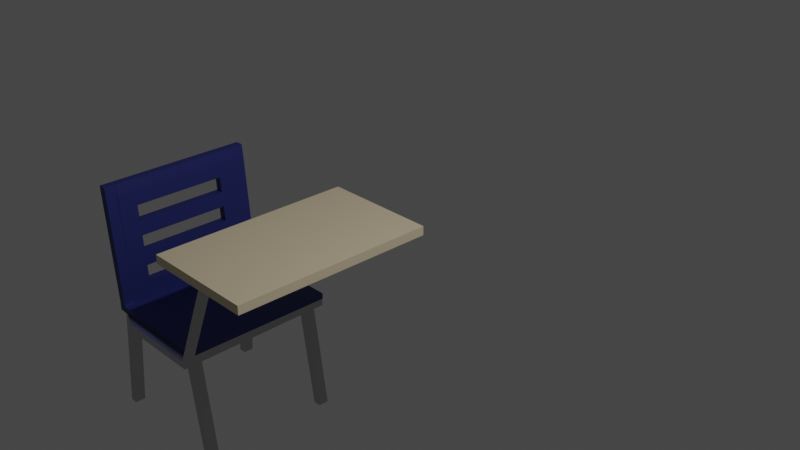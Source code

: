 # Source: Desk.blend  (saved by Blender 2.82.7; exported with 4.5.12 LTS)
import bpy
from mathutils import Matrix  # noqa: F401  (used for matrix-valued properties, if any)

bpy.ops.wm.read_factory_settings(use_empty=True)
scene = bpy.context.scene
scene.name = 'Scene'

# ---- collections
col_collection = bpy.data.collections.new('Collection'); scene.collection.children.link(col_collection)

# ---- materials (node trees are filled in below, after node groups)
mat_material = bpy.data.materials.new('Material')
mat_material.alpha_threshold = 0.0
mat_material.use_transparent_shadow = False
mat_material.line_color = (0.0, 0.0, 0.0, 1.0)
mat_wood = bpy.data.materials.new('Wood')
mat_wood.use_transparent_shadow = False
mat_bluechair = bpy.data.materials.new('BlueChair')
mat_bluechair.use_transparent_shadow = False

# ---- material node trees
mat_material.use_nodes = True; mat_material.node_tree.nodes.clear()
_N = mat_material.node_tree.nodes; _L = mat_material.node_tree.links
n0 = _N.new('ShaderNodeOutputMaterial'); n0.name = 'Material Output'; n0.location = (300, 300)
n1 = _N.new('ShaderNodeBsdfAnisotropic'); n1.name = 'Glossy BSDF'; n1.location = (10, 300)
n1.distribution = 'GGX'
n1.inputs[0].default_value = (0.5271, 0.5271, 0.5271, 1.0)
n1.inputs[1].default_value = 0.25
_L.new(n1.outputs[0], n0.inputs[0])
n0.is_active_output = True
mat_wood.use_nodes = True; mat_wood.node_tree.nodes.clear()
_N = mat_wood.node_tree.nodes; _L = mat_wood.node_tree.links
n0 = _N.new('ShaderNodeOutputMaterial'); n0.name = 'Material Output'; n0.location = (300, 300)
n1 = _N.new('ShaderNodeBsdfPrincipled'); n1.name = 'Principled BSDF'; n1.location = (10, 300)
n1.distribution = 'GGX'
n1.subsurface_method = 'BURLEY'
n1.inputs[0].default_value = (0.7737, 0.6578, 0.4433, 1.0)
n1.inputs[3].default_value = 1.45
n1.inputs[20].default_value = 0.2752
n1.inputs[27].default_value = (0.0, 0.0, 0.0, 1.0)
n1.inputs[28].default_value = 1.0
n2 = _N.new('ShaderNodeBsdfDiffuse'); n2.name = 'Diffuse BSDF'; n2.location = (100, 275)
_L.new(n1.outputs[0], n0.inputs[0])
_L.new(n2.outputs[0], n0.inputs[1])
n0.is_active_output = True
mat_bluechair.use_nodes = True; mat_bluechair.node_tree.nodes.clear()
_N = mat_bluechair.node_tree.nodes; _L = mat_bluechair.node_tree.links
n0 = _N.new('ShaderNodeOutputMaterial'); n0.name = 'Material Output'; n0.location = (300, 300)
n1 = _N.new('ShaderNodeBsdfPrincipled'); n1.name = 'Principled BSDF'; n1.location = (10, 300)
n1.distribution = 'GGX'
n1.subsurface_method = 'BURLEY'
n1.inputs[0].default_value = (0.02953, 0.03795, 0.2116, 1.0)
n1.inputs[1].default_value = 0.2
n1.inputs[3].default_value = 1.45
n1.inputs[27].default_value = (0.0, 0.0, 0.0, 1.0)
n1.inputs[28].default_value = 1.0
_L.new(n1.outputs[0], n0.inputs[0])
n0.is_active_output = True

# ---- world
world_world = bpy.data.worlds.new('World'); scene.world = world_world
world_world.use_nodes = True; world_world.node_tree.nodes.clear()
_N = world_world.node_tree.nodes; _L = world_world.node_tree.links
n0 = _N.new('ShaderNodeOutputWorld'); n0.name = 'World Output'; n0.location = (300, 300)
n1 = _N.new('ShaderNodeBackground'); n1.name = 'Background'; n1.location = (10, 300)
n1.inputs[0].default_value = (0.05088, 0.05088, 0.05088, 1.0)
_L.new(n1.outputs[0], n0.inputs[0])
n0.is_active_output = True
world_world.color = (0.05088, 0.05088, 0.05088)
world_world.use_sun_shadow = False
world_world.sun_shadow_jitter_overblur = 0.0

# ---- cameras
cam_camera = bpy.data.cameras.new('Camera')
cam_camera.clip_end = 100.0
cam_camera.ortho_scale = 7.314

# ---- lights
light_light = bpy.data.lights.new('Light', 'POINT')
light_light.transmission_factor = 0.0
light_light.energy = 1000.0
light_light.shadow_soft_size = 0.1
light_light.shadow_maximum_resolution = 0.006
light_light.use_absolute_resolution = True

# ---- meshes
me_cube = bpy.data.meshes.new('Cube')
me_cube.from_pydata([(-0.3901, 0.7313, -0.4769), (-0.3901, 0.7313, -0.5867), (-0.3901, -1.76, -0.4769), (-0.3901, -1.76, -0.5867), (-1.829, 0.7313, -0.4769), (-1.829, 0.7313, -0.5867), (-1.829, -1.76, -0.4769), (-1.829, -1.76, -0.5867), (-1.217, -1.613, -0.7097), (-1.216, -1.613, -0.5263), (-1.216, -0.03593, -0.7097), (-1.216, -0.03593, -0.5263), (-1.078, -1.613, -0.7097), (-1.078, -1.613, -0.5263), (-1.078, -0.03593, -0.7097), (-1.078, -0.03593, -0.5263), (-1.217, -1.512, -0.7097), (-1.216, -1.512, -0.5263), (-1.078, -1.512, -0.7097), (-1.078, -1.512, -0.5263), (-1.742, -1.512, -1.933), (-1.742, -1.613, -1.933), (-1.775, -1.613, -1.841), (-1.775, -1.512, -1.841), (-3.226, -1.372, -1.847), (-3.226, -1.513, -1.847), (-3.226, -1.513, -1.74), (-3.226, -1.372, -1.74), (-1.775, -1.512, -1.773), (-1.775, -1.512, -1.843), (-3.223, -1.372, -1.74), (-3.223, -1.372, -1.847), (-1.775, 0.3957, -1.773), (-1.775, 0.3957, -1.847), (-3.223, 0.3957, -1.74), (-3.223, 0.3957, -1.847), (-3.226, -1.372, -1.74), (-3.226, -1.372, -1.847), (-3.226, 0.3957, -1.74), (-3.226, 0.3957, -1.847), (-3.098, -1.512, -1.841), (-3.097, -1.511, -1.841), (-3.096, -1.511, -1.857), (-3.098, -1.461, -1.887), (-3.126, -1.512, -1.773), (-3.098, -1.372, -1.847), (-3.126, 0.3957, -1.773), (-3.098, 0.3957, -1.847), (-3.226, -1.513, -1.74), (-3.226, -1.372, -1.74), (-3.126, -1.372, -1.74), (-3.126, -1.372, -1.74), (-3.226, -1.372, -1.74), (-3.126, 0.3957, -1.74), (-3.226, 0.3957, -1.74), (-3.126, -1.513, -1.74), (-3.366, -1.513, -0.2723), (-3.366, -1.372, -0.2723), (-3.265, -1.372, -0.2723), (-3.265, -1.372, -0.2723), (-3.366, -1.372, -0.2723), (-3.265, 0.3957, -0.2723), (-3.366, 0.3957, -0.2723), (-3.265, -1.513, -0.2723), (-3.359, 0.2102, -3.235), (-3.213, 0.2102, -1.831), (-3.359, 0.3398, -3.235), (-3.213, 0.3398, -1.831), (-3.258, 0.2102, -3.235), (-3.096, 0.2102, -1.831), (-3.258, 0.3398, -3.235), (-3.096, 0.3398, -1.831), (-3.359, -1.458, -3.235), (-3.213, -1.458, -1.831), (-3.359, -1.329, -3.235), (-3.213, -1.329, -1.831), (-3.258, -1.458, -3.235), (-3.096, -1.458, -1.831), (-3.258, -1.329, -3.235), (-3.096, -1.329, -1.831), (-2.834, -1.613, -1.841), (-2.569, -1.613, -1.841), (-2.304, -1.613, -1.841), (-2.04, -1.613, -1.841), (-2.834, -1.512, -1.933), (-2.569, -1.512, -1.933), (-2.304, -1.512, -1.933), (-2.04, -1.512, -1.933), (-2.834, -1.372, -1.847), (-2.569, -1.372, -1.847), (-2.304, -1.372, -1.847), (-2.04, -1.372, -1.847), (-2.834, 0.3957, -1.847), (-2.569, 0.3957, -1.847), (-2.304, 0.3957, -1.847), (-2.04, 0.3957, -1.847), (-2.04, -1.512, -1.841), (-2.304, -1.512, -1.841), (-2.569, -1.512, -1.841), (-2.834, -1.512, -1.841), (-2.04, -1.613, -1.933), (-2.304, -1.613, -1.933), (-2.569, -1.613, -1.933), (-2.834, -1.613, -1.933), (-2.04, -1.512, -1.773), (-2.304, -1.512, -1.773), (-2.569, -1.512, -1.773), (-2.834, -1.512, -1.773), (-2.04, 0.3957, -1.773), (-2.304, 0.3957, -1.773), (-2.569, 0.3957, -1.773), (-2.834, 0.3957, -1.773), (-2.04, 0.3894, -1.933), (-1.775, 0.3894, -1.933), (-2.04, 0.3894, -1.847), (-1.775, 0.3894, -1.847), (-3.098, 0.3894, -1.933), (-3.098, 0.3894, -1.847), (-2.834, 0.3894, -1.933), (-2.569, 0.3894, -1.933), (-2.304, 0.3894, -1.933), (-2.834, 0.3894, -1.847), (-2.569, 0.3894, -1.847), (-2.304, 0.3894, -1.847), (-1.755, 0.1898, -3.255), (-1.996, 0.1898, -1.851), (-1.755, 0.3195, -3.255), (-1.996, 0.3195, -1.851), (-1.654, 0.1898, -3.255), (-1.879, 0.1898, -1.851), (-1.654, 0.3195, -3.255), (-1.879, 0.3195, -1.851), (-1.755, -1.447, -3.255), (-1.996, -1.447, -1.851), (-1.755, -1.317, -3.255), (-1.996, -1.317, -1.851), (-1.654, -1.447, -3.255), (-1.879, -1.447, -1.851), (-1.654, -1.317, -3.255), (-1.879, -1.317, -1.851), (-3.226, -0.4447, -1.74), (-3.126, -0.4447, -1.74), (-3.366, -0.4447, -0.2723), (-3.265, -0.4447, -0.2723), (-3.195, 0.3957, -0.9768), (-3.195, -1.372, -0.9768), (-3.296, -1.372, -0.9768), (-3.296, 0.3957, -0.9768), (-3.296, -0.4447, -0.9768), (-3.195, -0.4447, -0.9768), (-3.176, -1.372, -1.74), (-3.176, 0.3957, -1.74), (-3.226, -0.9085, -1.74), (-3.126, 0.01923, -1.74), (-3.315, -1.372, -0.2723), (-3.315, 0.3957, -0.2723), (-3.366, -0.9085, -0.2723), (-3.265, 0.01923, -0.2723), (-3.23, 0.3957, -0.595), (-3.16, -1.372, -1.359), (-3.331, -1.372, -0.595), (-3.261, 0.3957, -1.359), (-3.226, 0.01923, -1.74), (-3.126, -0.9085, -1.74), (-3.366, 0.01923, -0.2723), (-3.265, -0.9085, -0.2723), (-3.16, 0.3957, -1.359), (-3.23, -1.372, -0.595), (-3.261, -1.372, -1.359), (-3.331, 0.3957, -0.595), (-3.246, 0.3957, -0.9768), (-3.246, -1.372, -0.9768), (-3.331, -0.4447, -0.595), (-3.261, -0.4447, -1.359), (-3.296, 0.01923, -0.9768), (-3.296, -0.9085, -0.9768), (-3.315, -0.4447, -0.2723), (-3.23, -0.4447, -0.595), (-3.16, -0.4447, -1.359), (-3.195, -0.9085, -0.9768), (-3.195, 0.01923, -0.9768), (-3.16, 0.01923, -1.359), (-3.16, -0.9085, -1.359), (-3.23, -0.9085, -0.595), (-3.315, -0.9085, -0.2723), (-3.261, -0.9085, -1.359), (-3.261, 0.01923, -1.359), (-3.331, 0.01923, -0.595), (-3.211, -1.372, -1.359), (-3.211, 0.3957, -1.359), (-3.28, 0.3957, -0.595), (-3.28, -1.372, -0.595), (-3.331, -0.9085, -0.595), (-3.315, 0.01923, -0.2723), (-3.23, 0.01923, -0.595), (-3.201, -1.372, -1.74), (-3.201, 0.3957, -1.74), (-3.226, -1.14, -1.74), (-3.126, 0.2512, -1.74), (-3.34, -1.372, -0.2723), (-3.34, 0.3957, -0.2723), (-3.366, -1.14, -0.2723), (-3.265, 0.2512, -0.2723), (-3.247, 0.3957, -0.4041), (-3.143, -1.372, -1.55), (-3.348, -1.372, -0.4041), (-3.244, 0.3957, -1.55), (-3.226, -0.2127, -1.74), (-3.126, -0.6766, -1.74), (-3.366, -0.2127, -0.2723), (-3.265, -0.6766, -0.2723), (-3.178, 0.3957, -1.168), (-3.213, -1.372, -0.7859), (-3.279, -1.372, -1.168), (-3.313, 0.3957, -0.7859), (-3.22, 0.3957, -0.9768), (-3.271, -1.372, -0.9768), (-3.348, -0.4447, -0.4041), (-3.279, -0.4447, -1.168), (-3.296, 0.2512, -0.9768), (-3.296, -0.6766, -0.9768), (-3.34, -0.4447, -0.2723), (-3.247, -0.4447, -0.4041), (-3.178, -0.4447, -1.168), (-3.195, -1.14, -0.9768), (-3.195, -0.2127, -0.9768), (-3.151, -1.372, -1.74), (-3.151, 0.3957, -1.74), (-3.226, -0.6766, -1.74), (-3.126, -0.2127, -1.74), (-3.29, -1.372, -0.2723), (-3.29, 0.3957, -0.2723), (-3.366, -0.6766, -0.2723), (-3.265, -0.2127, -0.2723), (-3.213, 0.3957, -0.7859), (-3.178, -1.372, -1.168), (-3.313, -1.372, -0.7859), (-3.279, 0.3957, -1.168), (-3.226, 0.2512, -1.74), (-3.126, -1.14, -1.74), (-3.366, 0.2512, -0.2723), (-3.265, -1.14, -0.2723), (-3.143, 0.3957, -1.55), (-3.247, -1.372, -0.4041), (-3.244, -1.372, -1.55), (-3.348, 0.3957, -0.4041), (-3.271, 0.3957, -0.9768), (-3.22, -1.372, -0.9768), (-3.313, -0.4447, -0.7859), (-3.244, -0.4447, -1.55), (-3.296, -0.2127, -0.9768), (-3.296, -1.14, -0.9768), (-3.29, -0.4447, -0.2723), (-3.213, -0.4447, -0.7859), (-3.143, -0.4447, -1.55), (-3.195, -0.6766, -0.9768), (-3.195, 0.2512, -0.9768), (-3.178, 0.01923, -1.168), (-3.143, 0.01923, -1.55), (-3.16, -0.2127, -1.359), (-3.16, 0.2512, -1.359), (-3.178, -0.9085, -1.168), (-3.143, -0.9085, -1.55), (-3.16, -1.14, -1.359), (-3.16, -0.6766, -1.359), (-3.247, -0.9085, -0.4041), (-3.213, -0.9085, -0.7859), (-3.23, -1.14, -0.595), (-3.23, -0.6766, -0.595), (-3.315, -0.6766, -0.2723), (-3.315, -1.14, -0.2723), (-3.34, -0.9085, -0.2723), (-3.29, -0.9085, -0.2723), (-3.279, -0.9085, -1.168), (-3.244, -0.9085, -1.55), (-3.261, -0.6766, -1.359), (-3.261, -1.14, -1.359), (-3.279, 0.01923, -1.168), (-3.244, 0.01923, -1.55), (-3.261, 0.2512, -1.359), (-3.261, -0.2127, -1.359), (-3.348, 0.01923, -0.4041), (-3.313, 0.01923, -0.7859), (-3.331, 0.2512, -0.595), (-3.331, -0.2127, -0.595), (-3.228, -1.372, -1.168), (-3.193, -1.372, -1.55), (-3.236, -1.372, -1.359), (-3.186, -1.372, -1.359), (-3.228, 0.3957, -1.168), (-3.193, 0.3957, -1.55), (-3.186, 0.3957, -1.359), (-3.236, 0.3957, -1.359), (-3.298, 0.3957, -0.4041), (-3.263, 0.3957, -0.7859), (-3.255, 0.3957, -0.595), (-3.306, 0.3957, -0.595), (-3.298, -1.372, -0.4041), (-3.263, -1.372, -0.7859), (-3.306, -1.372, -0.595), (-3.255, -1.372, -0.595), (-3.348, -0.9085, -0.4041), (-3.313, -0.9085, -0.7859), (-3.331, -0.6766, -0.595), (-3.331, -1.14, -0.595), (-3.315, 0.2512, -0.2723), (-3.315, -0.2127, -0.2723), (-3.34, 0.01923, -0.2723), (-3.29, 0.01923, -0.2723), (-3.247, 0.01923, -0.4041), (-3.213, 0.01923, -0.7859), (-3.23, -0.2127, -0.595), (-3.23, 0.2512, -0.595), (-3.213, 0.2512, -0.7859), (-3.213, -0.2127, -0.7859), (-3.247, -0.2127, -0.4041), (-3.29, -0.2127, -0.2723), (-3.34, -0.2127, -0.2723), (-3.34, 0.2512, -0.2723), (-3.313, -1.14, -0.7859), (-3.313, -0.6766, -0.7859), (-3.348, -0.6766, -0.4041), (-3.238, -1.372, -0.7859), (-3.288, -1.372, -0.7859), (-3.323, -1.372, -0.4041), (-3.288, 0.3957, -0.7859), (-3.238, 0.3957, -0.7859), (-3.273, 0.3957, -0.4041), (-3.219, 0.3957, -1.55), (-3.168, 0.3957, -1.55), (-3.203, 0.3957, -1.168), (-3.168, -1.372, -1.55), (-3.219, -1.372, -1.55), (-3.253, -1.372, -1.168), (-3.313, -0.2127, -0.7859), (-3.313, 0.2512, -0.7859), (-3.348, 0.2512, -0.4041), (-3.244, -0.2127, -1.55), (-3.244, 0.2512, -1.55), (-3.279, 0.2512, -1.168), (-3.244, -1.14, -1.55), (-3.244, -0.6766, -1.55), (-3.279, -0.6766, -1.168), (-3.29, -1.14, -0.2723), (-3.34, -1.14, -0.2723), (-3.34, -0.6766, -0.2723), (-3.213, -0.6766, -0.7859), (-3.213, -1.14, -0.7859), (-3.247, -1.14, -0.4041), (-3.143, -0.6766, -1.55), (-3.143, -1.14, -1.55), (-3.178, -1.14, -1.168), (-3.143, 0.2512, -1.55), (-3.143, -0.2127, -1.55), (-3.178, -0.2127, -1.168), (-3.178, 0.2512, -1.168), (-3.178, -0.6766, -1.168), (-3.247, -0.6766, -0.4041), (-3.29, -0.6766, -0.2723), (-3.279, -1.14, -1.168), (-3.279, -0.2127, -1.168), (-3.348, -0.2127, -0.4041), (-3.203, -1.372, -1.168), (-3.253, 0.3957, -1.168), (-3.323, 0.3957, -0.4041), (-3.273, -1.372, -0.4041), (-3.348, -1.14, -0.4041), (-3.29, 0.2512, -0.2723), (-3.247, 0.2512, -0.4041)], [], [(0, 4, 6, 2), (3, 2, 6, 7), (7, 6, 4, 5), (5, 1, 3, 7), (1, 0, 2, 3), (5, 4, 0, 1), (16, 17, 11, 10), (10, 11, 15, 14), (18, 19, 13, 12), (12, 13, 9, 8), (16, 18, 12, 8), (19, 17, 9, 13), (15, 11, 17, 19), (10, 14, 18, 16), (14, 15, 19, 18), (16, 8, 21, 20), (34, 30, 52, 197, 152, 228, 140, 207, 162, 238, 54), (8, 9, 22, 21), (17, 16, 20, 23), (9, 17, 23, 22), (25, 26, 27, 24), (43, 42, 25, 24), (24, 27, 30, 31), (42, 41, 26, 25), (104, 28, 32, 108), (23, 20, 29, 28), (96, 23, 28, 104), (43, 24, 31, 45), (46, 47, 35, 34), (28, 29, 33, 32), (45, 31, 35, 47), (35, 31, 37, 39), (37, 36, 38, 39), (30, 34, 38, 36), (34, 35, 39, 38), (31, 30, 36, 37), (88, 45, 47, 92), (111, 92, 47, 46), (86, 85, 119, 120), (27, 40, 44, 30), (41, 40, 50, 55), (103, 80, 41, 42), (84, 103, 42, 43), (80, 99, 40, 41), (368, 203, 61, 202), (50, 49, 57, 58), (30, 44, 51, 226, 150, 195, 52), (40, 27, 49, 50), (27, 26, 48, 49), (44, 46, 53, 198, 153, 229, 141, 208, 163, 239, 51), (26, 41, 55, 48), (46, 34, 54, 196, 151, 227, 53), (63, 58, 57, 56), (367, 202, 61, 231), (366, 205, 60, 201), (365, 243, 59, 230), (49, 48, 56, 57), (55, 50, 58, 63), (48, 55, 63, 56), (364, 245, 62, 200), (64, 65, 67, 66), (66, 67, 71, 70), (70, 71, 69, 68), (68, 69, 65, 64), (66, 70, 68, 64), (71, 67, 65, 69), (72, 73, 75, 74), (74, 75, 79, 78), (78, 79, 77, 76), (76, 77, 73, 72), (74, 78, 76, 72), (79, 75, 73, 77), (22, 23, 96, 83), (83, 96, 97, 82), (82, 97, 98, 81), (81, 98, 99, 80), (20, 21, 100, 87), (87, 100, 101, 86), (86, 101, 102, 85), (85, 102, 103, 84), (21, 22, 83, 100), (100, 83, 82, 101), (101, 82, 81, 102), (102, 81, 80, 103), (43, 45, 117, 116), (87, 86, 90, 91), (91, 29, 115, 114), (85, 84, 88, 89), (32, 33, 95, 108), (108, 95, 94, 109), (109, 94, 93, 110), (110, 93, 92, 111), (29, 91, 95, 33), (91, 90, 94, 95), (90, 89, 93, 94), (89, 88, 92, 93), (40, 99, 107, 44), (99, 98, 106, 107), (98, 97, 105, 106), (97, 96, 104, 105), (44, 107, 111, 46), (107, 106, 110, 111), (106, 105, 109, 110), (105, 104, 108, 109), (118, 116, 117, 121), (113, 112, 114, 115), (120, 119, 122, 123), (88, 84, 118, 121), (89, 90, 123, 122), (87, 91, 114, 112), (84, 43, 116, 118), (90, 86, 120, 123), (45, 88, 121, 117), (20, 87, 112, 113), (85, 89, 122, 119), (29, 20, 113, 115), (124, 125, 127, 126), (126, 127, 131, 130), (130, 131, 129, 128), (128, 129, 125, 124), (126, 130, 128, 124), (131, 127, 125, 129), (132, 133, 135, 134), (134, 135, 139, 138), (138, 139, 137, 136), (136, 137, 133, 132), (134, 138, 136, 132), (139, 135, 133, 137), (363, 237, 147, 246), (362, 235, 145, 247), (361, 217, 142, 209), (359, 213, 146, 251), (358, 210, 143, 252), (357, 222, 143, 210), (355, 211, 144, 256), (352, 242, 166, 260), (348, 265, 165, 241), (345, 269, 176, 221), (344, 270, 184, 271), (343, 241, 165, 272), (340, 244, 168, 276), (339, 277, 174, 219), (338, 278, 186, 279), (336, 281, 164, 240), (335, 282, 187, 283), (333, 285, 171, 216), (332, 286, 188, 287), (331, 204, 159, 288), (330, 289, 170, 215), (329, 290, 189, 291), (328, 206, 161, 292), (327, 293, 155, 231), (326, 294, 190, 295), (325, 214, 169, 296), (324, 297, 154, 199), (323, 298, 191, 299), (322, 212, 167, 300), (321, 301, 156, 232), (319, 236, 160, 304), (318, 305, 155, 200), (317, 306, 193, 307), (316, 233, 157, 308), (315, 309, 157, 233), (313, 234, 158, 312), (310, 313, 312, 194), (180, 256, 313, 310), (256, 144, 234, 313), (149, 225, 314, 253), (225, 180, 310, 314), (222, 315, 233, 143), (177, 311, 315, 222), (311, 194, 309, 315), (306, 316, 308, 193), (176, 252, 316, 306), (252, 143, 233, 316), (209, 317, 307, 164), (142, 221, 317, 209), (221, 176, 306, 317), (240, 318, 200, 62), (164, 307, 318, 240), (307, 193, 305, 318), (175, 251, 319, 302), (251, 146, 236, 319), (148, 220, 320, 248), (220, 175, 302, 320), (217, 321, 232, 142), (172, 303, 321, 217), (303, 192, 301, 321), (298, 322, 300, 191), (171, 247, 322, 298), (247, 145, 212, 322), (236, 323, 299, 160), (146, 216, 323, 236), (216, 171, 298, 323), (205, 324, 199, 60), (160, 299, 324, 205), (299, 191, 297, 324), (294, 325, 296, 190), (170, 246, 325, 294), (246, 147, 214, 325), (234, 326, 295, 158), (144, 215, 326, 234), (215, 170, 294, 326), (203, 327, 231, 61), (158, 295, 327, 203), (295, 190, 293, 327), (290, 328, 292, 189), (151, 196, 328, 290), (196, 54, 206, 328), (242, 329, 291, 166), (53, 227, 329, 242), (227, 151, 290, 329), (211, 330, 215, 144), (166, 291, 330, 211), (291, 189, 289, 330), (286, 331, 288, 188), (150, 226, 331, 286), (226, 51, 204, 331), (244, 332, 287, 168), (52, 195, 332, 244), (195, 150, 286, 332), (213, 333, 216, 146), (168, 287, 333, 213), (287, 188, 285, 333), (174, 250, 334, 282), (250, 148, 248, 334), (214, 335, 283, 169), (147, 219, 335, 214), (219, 174, 282, 335), (245, 336, 240, 62), (169, 283, 336, 245), (283, 187, 281, 336), (162, 207, 337, 278), (207, 140, 249, 337), (206, 338, 279, 161), (54, 238, 338, 206), (238, 162, 278, 338), (237, 339, 219, 147), (161, 279, 339, 237), (279, 186, 277, 339), (152, 197, 340, 274), (197, 52, 244, 340), (140, 228, 341, 249), (228, 152, 274, 341), (173, 275, 342, 218), (275, 185, 273, 342), (270, 343, 272, 184), (154, 230, 343, 270), (230, 59, 241, 343), (201, 344, 271, 156), (60, 199, 344, 201), (199, 154, 270, 344), (232, 345, 221, 142), (156, 271, 345, 232), (271, 184, 269, 345), (179, 255, 346, 266), (255, 149, 253, 346), (212, 347, 267, 167), (145, 224, 347, 212), (224, 179, 266, 347), (243, 348, 241, 59), (167, 267, 348, 243), (267, 183, 265, 348), (163, 208, 349, 262), (208, 141, 254, 349), (204, 350, 263, 159), (51, 239, 350, 204), (239, 163, 262, 350), (235, 351, 224, 145), (159, 263, 351, 235), (263, 182, 261, 351), (258, 352, 260, 181), (153, 198, 352, 258), (198, 53, 242, 352), (141, 229, 353, 254), (229, 153, 258, 353), (178, 259, 354, 223), (259, 181, 257, 354), (257, 355, 256, 180), (181, 260, 355, 257), (260, 166, 211, 355), (182, 264, 356, 261), (264, 178, 223, 356), (265, 357, 210, 165), (183, 268, 357, 265), (268, 177, 222, 357), (269, 358, 252, 176), (184, 272, 358, 269), (272, 165, 210, 358), (185, 276, 359, 273), (276, 168, 213, 359), (186, 280, 360, 277), (280, 173, 218, 360), (281, 361, 209, 164), (187, 284, 361, 281), (284, 172, 217, 361), (285, 362, 247, 171), (188, 288, 362, 285), (288, 159, 235, 362), (289, 363, 246, 170), (189, 292, 363, 289), (292, 161, 237, 363), (293, 364, 200, 155), (190, 296, 364, 293), (296, 169, 245, 364), (297, 365, 230, 154), (191, 300, 365, 297), (300, 167, 243, 365), (301, 366, 201, 156), (192, 304, 366, 301), (304, 160, 205, 366), (305, 367, 231, 155), (193, 308, 367, 305), (308, 157, 202, 367), (309, 368, 202, 157), (194, 312, 368, 309), (312, 158, 203, 368), (268, 183, 267, 304, 192, 303, 172, 284, 187, 194, 311, 177), (314, 310, 282, 334, 248, 320, 302, 319, 347, 266, 346, 253), (304, 267, 347, 319), (187, 282, 310, 194), (342, 273, 359, 351, 261, 356, 223, 354, 257, 277, 360, 218), (180, 174, 277, 257), (224, 351, 359, 251), (220, 148, 250, 174, 180, 225, 149, 255, 179, 224, 251, 175), (181, 186, 278, 258), (276, 263, 350, 340), (337, 249, 341, 274, 340, 350, 262, 349, 254, 353, 258, 278), (259, 178, 264, 182, 263, 276, 185, 275, 173, 280, 186, 181)])
me_cube.polygons.foreach_set('material_index', [1, 1, 1, 1, 1, 1, 0, 0, 0, 0, 0, 0, 0, 0, 0, 0, 0, 0, 0, 0, 2, 2, 0, 2, 2, 0, 2, 2, 2, 2, 2, 0, 2, 0, 0, 0, 0, 2, 0, 0, 2, 0, 0, 0, 2, 0, 0, 0, 0, 2, 2, 2, 2, 2, 2, 0, 2, 2, 2, 2, 0, 0, 0, 0, 0, 0, 0, 0, 0, 0, 0, 0, 0, 0, 0, 0, 0, 0, 0, 0, 0, 0, 0, 0, 0, 0, 0, 0, 2, 2, 2, 2, 0, 2, 0, 2, 2, 2, 2, 2, 2, 2, 2, 2, 0, 0, 0, 0, 0, 0, 0, 0, 0, 0, 0, 0, 0, 0, 0, 0, 0, 0, 0, 0, 0, 0, 0, 0, 2, 0, 2, 2, 2, 2, 2, 2, 2, 2, 2, 2, 2, 2, 2, 2, 2, 0, 0, 0, 2, 2, 2, 2, 2, 2, 0, 0, 0, 2, 2, 2, 2, 2, 2, 2, 2, 2, 2, 2, 2, 2, 2, 2, 2, 2, 2, 2, 2, 2, 2, 2, 2, 2, 2, 2, 2, 2, 2, 2, 0, 0, 0, 0, 0, 0, 0, 0, 0, 2, 2, 2, 2, 2, 2, 2, 2, 2, 2, 2, 2, 2, 2, 2, 2, 2, 2, 0, 0, 0, 0, 0, 0, 0, 0, 0, 2, 2, 2, 2, 2, 2, 2, 2, 2, 2, 2, 2, 2, 2, 2, 2, 2, 2, 2, 2, 2, 2, 2, 2, 2, 2, 2, 2, 2, 2, 2, 2, 2, 2, 2, 2, 2, 2, 2, 2, 2, 2, 2, 2, 2, 2, 2, 2, 2, 2, 2, 2, 2, 2, 2, 2, 2, 2, 2, 2, 2, 2, 2, 2, 2, 2, 2, 2, 2, 2, 2, 2, 0, 0, 0, 2, 2, 2, 2, 2, 2, 0, 0, 0, 2, 2, 2, 2, 2, 2, 2, 2, 2, 2, 2, 2, 2, 2, 2, 2, 2, 2, 2, 2, 2])
_uv = me_cube.uv_layers.new(name='UVMap')
_uv.uv.foreach_set('vector', [0.625, 0.5, 0.875, 0.5, 0.875, 0.75, 0.625, 0.75, 0.375, 0.75, 0.625, 0.75, 0.625, 1.0, 0.375, 1.0, 0.375, 0.0, 0.625, 0.0, 0.625, 0.25, 0.375, 0.25, 0.125, 0.5, 0.375, 0.5, 0.375, 0.75, 0.125, 0.75, 0.375, 0.5, 0.625, 0.5, 0.625, 0.75, 0.375, 0.75, 0.375, 0.25, 0.625, 0.25, 0.625, 0.5, 0.375, 0.5, 0.375, 0.02168, 0.625, 0.02168, 0.625, 0.25, 0.375, 0.25, 0.375, 0.25, 0.625, 0.25, 0.625, 0.5, 0.375, 0.5, 0.375, 0.7283, 0.625, 0.7283, 0.625, 0.75, 0.375, 0.75, 0.375, 0.75, 0.625, 0.75, 0.625, 1.0, 0.375, 1.0, 0.125, 0.7283, 0.375, 0.7283, 0.375, 0.75, 0.125, 0.75, 0.625, 0.7283, 0.875, 0.7283, 0.875, 0.75, 0.625, 0.75, 0.625, 0.5, 0.875, 0.5, 0.875, 0.7283, 0.625, 0.7283, 0.125, 0.5, 0.375, 0.5, 0.375, 0.7283, 0.125, 0.7283, 0.375, 0.5, 0.625, 0.5, 0.625, 0.7283, 0.375, 0.7283, 0.125, 0.7283, 0.125, 0.75, 0.125, 0.75, 0.125, 0.7283, 0.875, 0.7283, 0.875, 0.7283, 0.875, 0.7283, 0.875, 0.7283, 0.875, 0.7283, 0.875, 0.7283, 0.875, 0.7283, 0.875, 0.7283, 0.875, 0.7283, 0.875, 0.7283, 0.875, 0.7283, 0.375, 1.0, 0.625, 1.0, 0.625, 1.0, 0.375, 1.0, 0.625, 0.02168, 0.375, 0.02168, 0.375, 0.02168, 0.625, 0.02168, 0.875, 0.75, 0.875, 0.7283, 0.875, 0.7283, 0.875, 0.75, 0.375, 0.0, 0.625, 0.0, 0.625, 0.02168, 0.375, 0.02168, 0.125, 0.7283, 0.125, 0.75, 0.125, 0.75, 0.125, 0.7283, 0.375, 0.02168, 0.625, 0.02168, 0.625, 0.02168, 0.375, 0.02168, 0.375, 1.0, 0.625, 1.0, 0.625, 1.0, 0.375, 1.0, 0.875, 0.7283, 0.875, 0.7283, 0.875, 0.7283, 0.875, 0.7283, 0.625, 0.02168, 0.375, 0.02168, 0.375, 0.02168, 0.625, 0.02168, 0.875, 0.7283, 0.875, 0.7283, 0.875, 0.7283, 0.875, 0.7283, 0.125, 0.7283, 0.125, 0.7283, 0.125, 0.7283, 0.125, 0.7283, 0.625, 0.02168, 0.375, 0.02168, 0.375, 0.02168, 0.625, 0.02168, 0.625, 0.02168, 0.375, 0.02168, 0.375, 0.02168, 0.625, 0.02168, 0.125, 0.7283, 0.125, 0.7283, 0.125, 0.7283, 0.125, 0.7283, 0.125, 0.7283, 0.125, 0.7283, 0.125, 0.7283, 0.125, 0.7283, 0.375, 0.02168, 0.625, 0.02168, 0.625, 0.02168, 0.375, 0.02168, 0.875, 0.7283, 0.875, 0.7283, 0.875, 0.7283, 0.875, 0.7283, 0.625, 0.02168, 0.375, 0.02168, 0.375, 0.02168, 0.625, 0.02168, 0.375, 0.02168, 0.625, 0.02168, 0.625, 0.02168, 0.375, 0.02168, 0.125, 0.7283, 0.125, 0.7283, 0.125, 0.7283, 0.125, 0.7283, 0.625, 0.02168, 0.375, 0.02168, 0.375, 0.02168, 0.625, 0.02168, 0.125, 0.7283, 0.125, 0.7283, 0.125, 0.7283, 0.125, 0.7283, 0.875, 0.7283, 0.875, 0.7283, 0.875, 0.7283, 0.875, 0.7283, 0.875, 0.75, 0.875, 0.7283, 0.875, 0.7283, 0.875, 0.75, 0.375, 1.0, 0.625, 1.0, 0.625, 1.0, 0.375, 1.0, 0.125, 0.7283, 0.125, 0.75, 0.125, 0.75, 0.125, 0.7283, 0.875, 0.75, 0.875, 0.7283, 0.875, 0.7283, 0.875, 0.75, 0.875, 0.7283, 0.875, 0.7283, 0.875, 0.7283, 0.875, 0.7283, 0.875, 0.7283, 0.875, 0.7283, 0.875, 0.7283, 0.875, 0.7283, 0.875, 0.7283, 0.875, 0.7283, 0.875, 0.7283, 0.875, 0.7283, 0.875, 0.7283, 0.875, 0.7283, 0.875, 0.7283, 0.875, 0.7283, 0.875, 0.7283, 0.875, 0.7283, 0.875, 0.7283, 0.625, 0.02168, 0.625, 0.0, 0.625, 0.0, 0.625, 0.02168, 0.875, 0.7283, 0.875, 0.7283, 0.875, 0.7283, 0.875, 0.7283, 0.875, 0.7283, 0.875, 0.7283, 0.875, 0.7283, 0.875, 0.7283, 0.875, 0.7283, 0.875, 0.7283, 0.875, 0.7283, 0.625, 1.0, 0.625, 1.0, 0.625, 1.0, 0.625, 1.0, 0.625, 0.02168, 0.625, 0.02168, 0.625, 0.02168, 0.625, 0.02168, 0.625, 0.02168, 0.625, 0.02168, 0.625, 0.02168, 0.875, 0.75, 0.875, 0.7283, 0.875, 0.7283, 0.875, 0.75, 0.875, 0.7283, 0.875, 0.7283, 0.875, 0.7283, 0.875, 0.7283, 0.875, 0.7283, 0.875, 0.7283, 0.875, 0.7283, 0.875, 0.7283, 0.875, 0.7283, 0.875, 0.7283, 0.875, 0.7283, 0.875, 0.7283, 0.625, 0.02168, 0.625, 0.0, 0.625, 0.0, 0.625, 0.02168, 0.875, 0.75, 0.875, 0.7283, 0.875, 0.7283, 0.875, 0.75, 0.625, 1.0, 0.625, 1.0, 0.625, 1.0, 0.625, 1.0, 0.625, 0.02168, 0.625, 0.02168, 0.625, 0.02168, 0.625, 0.02168, 0.375, 0.0, 0.625, 0.0, 0.625, 0.25, 0.375, 0.25, 0.375, 0.25, 0.625, 0.25, 0.625, 0.5, 0.375, 0.5, 0.375, 0.5, 0.625, 0.5, 0.625, 0.75, 0.375, 0.75, 0.375, 0.75, 0.625, 0.75, 0.625, 1.0, 0.375, 1.0, 0.125, 0.5, 0.375, 0.5, 0.375, 0.75, 0.125, 0.75, 0.625, 0.5, 0.875, 0.5, 0.875, 0.75, 0.625, 0.75, 0.375, 0.0, 0.625, 0.0, 0.625, 0.25, 0.375, 0.25, 0.375, 0.25, 0.625, 0.25, 0.625, 0.5, 0.375, 0.5, 0.375, 0.5, 0.625, 0.5, 0.625, 0.75, 0.375, 0.75, 0.375, 0.75, 0.625, 0.75, 0.625, 1.0, 0.375, 1.0, 0.125, 0.5, 0.375, 0.5, 0.375, 0.75, 0.125, 0.75, 0.625, 0.5, 0.875, 0.5, 0.875, 0.75, 0.625, 0.75, 0.875, 0.75, 0.875, 0.7283, 0.875, 0.7283, 0.875, 0.75, 0.875, 0.75, 0.875, 0.7283, 0.875, 0.7283, 0.875, 0.75, 0.875, 0.75, 0.875, 0.7283, 0.875, 0.7283, 0.875, 0.75, 0.875, 0.75, 0.875, 0.7283, 0.875, 0.7283, 0.875, 0.75, 0.125, 0.7283, 0.125, 0.75, 0.125, 0.75, 0.125, 0.7283, 0.125, 0.7283, 0.125, 0.75, 0.125, 0.75, 0.125, 0.7283, 0.125, 0.7283, 0.125, 0.75, 0.125, 0.75, 0.125, 0.7283, 0.125, 0.7283, 0.125, 0.75, 0.125, 0.75, 0.125, 0.7283, 0.375, 1.0, 0.625, 1.0, 0.625, 1.0, 0.375, 1.0, 0.375, 1.0, 0.625, 1.0, 0.625, 1.0, 0.375, 1.0, 0.375, 1.0, 0.625, 1.0, 0.625, 1.0, 0.375, 1.0, 0.375, 1.0, 0.625, 1.0, 0.625, 1.0, 0.375, 1.0, 0.125, 0.7283, 0.125, 0.7283, 0.125, 0.7283, 0.125, 0.7283, 0.125, 0.7283, 0.125, 0.7283, 0.125, 0.7283, 0.125, 0.7283, 0.125, 0.7283, 0.125, 0.7283, 0.125, 0.7283, 0.125, 0.7283, 0.125, 0.7283, 0.125, 0.7283, 0.125, 0.7283, 0.125, 0.7283, 0.625, 0.02168, 0.375, 0.02168, 0.375, 0.02168, 0.625, 0.02168, 0.625, 0.02168, 0.375, 0.02168, 0.375, 0.02168, 0.625, 0.02168, 0.625, 0.02168, 0.375, 0.02168, 0.375, 0.02168, 0.625, 0.02168, 0.625, 0.02168, 0.375, 0.02168, 0.375, 0.02168, 0.625, 0.02168, 0.125, 0.7283, 0.125, 0.7283, 0.125, 0.7283, 0.125, 0.7283, 0.125, 0.7283, 0.125, 0.7283, 0.125, 0.7283, 0.125, 0.7283, 0.125, 0.7283, 0.125, 0.7283, 0.125, 0.7283, 0.125, 0.7283, 0.125, 0.7283, 0.125, 0.7283, 0.125, 0.7283, 0.125, 0.7283, 0.875, 0.7283, 0.875, 0.7283, 0.875, 0.7283, 0.875, 0.7283, 0.875, 0.7283, 0.875, 0.7283, 0.875, 0.7283, 0.875, 0.7283, 0.875, 0.7283, 0.875, 0.7283, 0.875, 0.7283, 0.875, 0.7283, 0.875, 0.7283, 0.875, 0.7283, 0.875, 0.7283, 0.875, 0.7283, 0.875, 0.7283, 0.875, 0.7283, 0.875, 0.7283, 0.875, 0.7283, 0.875, 0.7283, 0.875, 0.7283, 0.875, 0.7283, 0.875, 0.7283, 0.875, 0.7283, 0.875, 0.7283, 0.875, 0.7283, 0.875, 0.7283, 0.875, 0.7283, 0.875, 0.7283, 0.875, 0.7283, 0.875, 0.7283, 0.125, 0.7283, 0.125, 0.7283, 0.125, 0.7283, 0.125, 0.7283, 0.125, 0.7283, 0.125, 0.7283, 0.125, 0.7283, 0.125, 0.7283, 0.125, 0.7283, 0.125, 0.7283, 0.125, 0.7283, 0.125, 0.7283, 0.125, 0.7283, 0.125, 0.7283, 0.125, 0.7283, 0.125, 0.7283, 0.125, 0.7283, 0.125, 0.7283, 0.125, 0.7283, 0.125, 0.7283, 0.125, 0.7283, 0.125, 0.7283, 0.125, 0.7283, 0.125, 0.7283, 0.125, 0.7283, 0.125, 0.7283, 0.125, 0.7283, 0.125, 0.7283, 0.125, 0.7283, 0.125, 0.7283, 0.125, 0.7283, 0.125, 0.7283, 0.125, 0.7283, 0.125, 0.7283, 0.125, 0.7283, 0.125, 0.7283, 0.125, 0.7283, 0.125, 0.7283, 0.125, 0.7283, 0.125, 0.7283, 0.125, 0.7283, 0.125, 0.7283, 0.125, 0.7283, 0.125, 0.7283, 0.375, 0.02168, 0.375, 0.02168, 0.375, 0.02168, 0.375, 0.02168, 0.375, 0.0, 0.625, 0.0, 0.625, 0.25, 0.375, 0.25, 0.375, 0.25, 0.625, 0.25, 0.625, 0.5, 0.375, 0.5, 0.375, 0.5, 0.625, 0.5, 0.625, 0.75, 0.375, 0.75, 0.375, 0.75, 0.625, 0.75, 0.625, 1.0, 0.375, 1.0, 0.125, 0.5, 0.375, 0.5, 0.375, 0.75, 0.125, 0.75, 0.625, 0.5, 0.875, 0.5, 0.875, 0.75, 0.625, 0.75, 0.375, 0.0, 0.625, 0.0, 0.625, 0.25, 0.375, 0.25, 0.375, 0.25, 0.625, 0.25, 0.625, 0.5, 0.375, 0.5, 0.375, 0.5, 0.625, 0.5, 0.625, 0.75, 0.375, 0.75, 0.375, 0.75, 0.625, 0.75, 0.625, 1.0, 0.375, 1.0, 0.125, 0.5, 0.375, 0.5, 0.375, 0.75, 0.125, 0.75, 0.625, 0.5, 0.875, 0.5, 0.875, 0.75, 0.625, 0.75, 0.625, 0.02168, 0.625, 0.02168, 0.625, 0.02168, 0.625, 0.02168, 0.875, 0.7283, 0.875, 0.7283, 0.875, 0.7283, 0.875, 0.7283, 0.875, 0.7283, 0.875, 0.7283, 0.875, 0.7283, 0.875, 0.7283, 0.875, 0.7283, 0.875, 0.7283, 0.875, 0.7283, 0.875, 0.7283, 0.875, 0.7283, 0.875, 0.7283, 0.875, 0.7283, 0.875, 0.7283, 0.875, 0.7283, 0.875, 0.7283, 0.875, 0.7283, 0.875, 0.7283, 0.875, 0.7283, 0.875, 0.7283, 0.875, 0.7283, 0.875, 0.7283, 0.875, 0.7283, 0.875, 0.7283, 0.875, 0.7283, 0.875, 0.7283, 0.875, 0.7283, 0.875, 0.7283, 0.875, 0.7283, 0.875, 0.7283, 0.875, 0.7283, 0.875, 0.7283, 0.875, 0.7283, 0.875, 0.7283, 0.875, 0.7283, 0.875, 0.7283, 0.875, 0.7283, 0.875, 0.7283, 0.875, 0.7283, 0.875, 0.7283, 0.875, 0.7283, 0.875, 0.7283, 0.875, 0.7283, 0.875, 0.7283, 0.875, 0.7283, 0.875, 0.7283, 0.875, 0.7283, 0.875, 0.7283, 0.875, 0.7283, 0.875, 0.7283, 0.875, 0.7283, 0.875, 0.7283, 0.875, 0.7283, 0.875, 0.7283, 0.875, 0.7283, 0.875, 0.7283, 0.875, 0.7283, 0.875, 0.7283, 0.875, 0.7283, 0.875, 0.7283, 0.875, 0.7283, 0.875, 0.7283, 0.875, 0.7283, 0.875, 0.7283, 0.875, 0.7283, 0.875, 0.7283, 0.875, 0.7283, 0.875, 0.7283, 0.875, 0.7283, 0.875, 0.7283, 0.875, 0.7283, 0.875, 0.7283, 0.875, 0.7283, 0.875, 0.7283, 0.625, 0.02168, 0.625, 0.02168, 0.625, 0.02168, 0.625, 0.02168, 0.625, 0.02168, 0.625, 0.02168, 0.625, 0.02168, 0.625, 0.02168, 0.625, 0.02168, 0.625, 0.02168, 0.625, 0.02168, 0.625, 0.02168, 0.625, 0.02168, 0.625, 0.02168, 0.625, 0.02168, 0.625, 0.02168, 0.625, 0.02168, 0.625, 0.02168, 0.625, 0.02168, 0.625, 0.02168, 0.625, 0.02168, 0.625, 0.02168, 0.625, 0.02168, 0.625, 0.02168, 0.875, 0.7283, 0.875, 0.7283, 0.875, 0.7283, 0.875, 0.7283, 0.875, 0.7283, 0.875, 0.7283, 0.875, 0.7283, 0.875, 0.7283, 0.875, 0.7283, 0.875, 0.7283, 0.875, 0.7283, 0.875, 0.7283, 0.875, 0.7283, 0.875, 0.7283, 0.875, 0.7283, 0.875, 0.7283, 0.875, 0.7283, 0.875, 0.7283, 0.875, 0.7283, 0.875, 0.7283, 0.875, 0.7283, 0.875, 0.7283, 0.875, 0.7283, 0.875, 0.7283, 0.875, 0.7283, 0.875, 0.7283, 0.875, 0.7283, 0.875, 0.7283, 0.875, 0.7283, 0.875, 0.7283, 0.875, 0.7283, 0.875, 0.7283, 0.875, 0.7283, 0.875, 0.7283, 0.875, 0.7283, 0.875, 0.7283, 0.875, 0.7283, 0.875, 0.7283, 0.875, 0.7283, 0.875, 0.7283, 0.875, 0.7283, 0.875, 0.7283, 0.875, 0.7283, 0.875, 0.7283, 0.875, 0.7283, 0.875, 0.7283, 0.875, 0.7283, 0.875, 0.7283, 0.875, 0.7283, 0.875, 0.7283, 0.875, 0.7283, 0.875, 0.7283, 0.875, 0.7283, 0.875, 0.7283, 0.875, 0.7283, 0.875, 0.7283, 0.875, 0.7283, 0.875, 0.7283, 0.875, 0.7283, 0.875, 0.7283, 0.875, 0.7283, 0.875, 0.7283, 0.875, 0.7283, 0.875, 0.7283, 0.875, 0.7283, 0.875, 0.7283, 0.875, 0.7283, 0.875, 0.7283, 0.875, 0.7283, 0.875, 0.7283, 0.875, 0.7283, 0.875, 0.7283, 0.875, 0.7283, 0.875, 0.7283, 0.875, 0.7283, 0.875, 0.7283, 0.875, 0.7283, 0.875, 0.7283, 0.875, 0.7283, 0.875, 0.7283, 0.875, 0.7283, 0.875, 0.7283, 0.875, 0.7283, 0.875, 0.7283, 0.875, 0.7283, 0.875, 0.7283, 0.875, 0.7283, 0.875, 0.7283, 0.875, 0.7283, 0.875, 0.7283, 0.875, 0.7283, 0.875, 0.7283, 0.875, 0.7283, 0.875, 0.7283, 0.875, 0.7283, 0.875, 0.7283, 0.875, 0.7283, 0.875, 0.7283, 0.875, 0.7283, 0.875, 0.7283, 0.875, 0.7283, 0.875, 0.7283, 0.875, 0.7283, 0.875, 0.7283, 0.875, 0.7283, 0.875, 0.7283, 0.875, 0.7283, 0.875, 0.7283, 0.875, 0.7283, 0.875, 0.7283, 0.875, 0.7283, 0.875, 0.7283, 0.875, 0.7283, 0.875, 0.7283, 0.875, 0.7283, 0.875, 0.7283, 0.875, 0.7283, 0.875, 0.7283, 0.875, 0.7283, 0.875, 0.7283, 0.875, 0.7283, 0.875, 0.7283, 0.875, 0.7283, 0.875, 0.7283, 0.875, 0.7283, 0.875, 0.7283, 0.875, 0.7283, 0.875, 0.7283, 0.875, 0.7283, 0.875, 0.7283, 0.875, 0.7283, 0.875, 0.7283, 0.875, 0.7283, 0.875, 0.7283, 0.875, 0.7283, 0.875, 0.7283, 0.875, 0.7283, 0.875, 0.7283, 0.875, 0.7283, 0.875, 0.7283, 0.875, 0.7283, 0.875, 0.7283, 0.875, 0.7283, 0.875, 0.7283, 0.875, 0.7283, 0.875, 0.7283, 0.875, 0.7283, 0.875, 0.7283, 0.875, 0.7283, 0.875, 0.7283, 0.875, 0.7283, 0.875, 0.7283, 0.875, 0.7283, 0.875, 0.7283, 0.875, 0.7283, 0.875, 0.7283, 0.875, 0.7283, 0.875, 0.7283, 0.875, 0.7283, 0.875, 0.7283, 0.875, 0.7283, 0.875, 0.7283, 0.875, 0.7283, 0.875, 0.7283, 0.875, 0.7283, 0.875, 0.7283, 0.875, 0.7283, 0.875, 0.7283, 0.875, 0.7283, 0.875, 0.7283, 0.875, 0.7283, 0.875, 0.7283, 0.625, 0.02168, 0.625, 0.02168, 0.625, 0.02168, 0.625, 0.02168, 0.625, 0.02168, 0.625, 0.02168, 0.625, 0.02168, 0.625, 0.02168, 0.625, 0.02168, 0.625, 0.02168, 0.625, 0.02168, 0.625, 0.02168, 0.625, 0.02168, 0.625, 0.02168, 0.625, 0.02168, 0.625, 0.02168, 0.625, 0.02168, 0.625, 0.02168, 0.625, 0.02168, 0.625, 0.02168, 0.625, 0.02168, 0.625, 0.02168, 0.625, 0.02168, 0.625, 0.02168, 0.625, 0.02168, 0.625, 0.02168, 0.625, 0.02168, 0.625, 0.02168, 0.625, 0.02168, 0.625, 0.02168, 0.625, 0.02168, 0.625, 0.02168, 0.625, 0.02168, 0.625, 0.02168, 0.625, 0.02168, 0.625, 0.02168, 0.625, 0.02168, 0.625, 0.02168, 0.625, 0.02168, 0.625, 0.02168, 0.625, 0.02168, 0.625, 0.02168, 0.625, 0.02168, 0.625, 0.02168, 0.625, 0.02168, 0.625, 0.02168, 0.625, 0.02168, 0.625, 0.02168, 0.625, 0.02168, 0.625, 0.02168, 0.625, 0.02168, 0.625, 0.02168, 0.625, 0.02168, 0.625, 0.02168, 0.625, 0.02168, 0.625, 0.02168, 0.625, 0.02168, 0.625, 0.02168, 0.625, 0.02168, 0.625, 0.02168, 0.625, 0.02168, 0.625, 0.02168, 0.625, 0.02168, 0.625, 0.02168, 0.625, 0.02168, 0.625, 0.02168, 0.625, 0.02168, 0.625, 0.02168, 0.625, 0.02168, 0.625, 0.02168, 0.625, 0.02168, 0.625, 0.02168, 0.875, 0.7283, 0.875, 0.7283, 0.875, 0.7283, 0.875, 0.7283, 0.875, 0.7283, 0.875, 0.7283, 0.875, 0.7283, 0.875, 0.7283, 0.875, 0.7283, 0.875, 0.7283, 0.875, 0.7283, 0.875, 0.7283, 0.875, 0.7283, 0.875, 0.7283, 0.875, 0.7283, 0.875, 0.7283, 0.875, 0.7283, 0.875, 0.7283, 0.875, 0.7283, 0.875, 0.7283, 0.875, 0.7283, 0.875, 0.7283, 0.875, 0.7283, 0.875, 0.7283, 0.875, 0.7283, 0.875, 0.7283, 0.875, 0.7283, 0.875, 0.7283, 0.875, 0.7283, 0.875, 0.7283, 0.875, 0.7283, 0.875, 0.7283, 0.875, 0.7283, 0.875, 0.7283, 0.875, 0.7283, 0.875, 0.7283, 0.875, 0.7283, 0.875, 0.7283, 0.875, 0.7283, 0.875, 0.7283, 0.875, 0.7283, 0.875, 0.7283, 0.875, 0.7283, 0.875, 0.7283, 0.875, 0.7283, 0.875, 0.7283, 0.875, 0.7283, 0.875, 0.7283, 0.875, 0.7283, 0.875, 0.7283, 0.875, 0.7283, 0.875, 0.7283, 0.875, 0.7283, 0.875, 0.7283, 0.875, 0.7283, 0.875, 0.7283, 0.875, 0.7283, 0.875, 0.7283, 0.875, 0.7283, 0.875, 0.7283, 0.875, 0.7283, 0.875, 0.7283, 0.875, 0.7283, 0.875, 0.7283, 0.875, 0.7283, 0.875, 0.7283, 0.875, 0.7283, 0.875, 0.7283, 0.875, 0.7283, 0.875, 0.7283, 0.875, 0.7283, 0.875, 0.7283, 0.875, 0.7283, 0.875, 0.7283, 0.875, 0.7283, 0.875, 0.7283, 0.875, 0.7283, 0.875, 0.7283, 0.875, 0.7283, 0.875, 0.7283, 0.875, 0.7283, 0.875, 0.7283, 0.875, 0.7283, 0.875, 0.7283, 0.875, 0.7283, 0.875, 0.7283, 0.875, 0.7283, 0.875, 0.7283, 0.875, 0.7283, 0.875, 0.7283, 0.875, 0.7283, 0.875, 0.7283, 0.875, 0.7283, 0.875, 0.7283, 0.875, 0.7283, 0.875, 0.7283, 0.875, 0.7283, 0.875, 0.7283, 0.875, 0.7283, 0.875, 0.7283, 0.875, 0.7283, 0.875, 0.7283, 0.875, 0.7283, 0.875, 0.7283, 0.875, 0.7283, 0.875, 0.7283, 0.875, 0.7283, 0.875, 0.7283, 0.875, 0.7283, 0.875, 0.7283, 0.875, 0.7283, 0.875, 0.7283, 0.875, 0.7283, 0.875, 0.7283, 0.875, 0.7283, 0.875, 0.7283, 0.875, 0.7283, 0.875, 0.7283, 0.875, 0.7283, 0.875, 0.7283, 0.875, 0.7283, 0.875, 0.7283, 0.875, 0.7283, 0.875, 0.7283, 0.875, 0.7283, 0.875, 0.7283, 0.875, 0.7283, 0.875, 0.7283, 0.875, 0.7283, 0.875, 0.7283, 0.875, 0.7283, 0.875, 0.7283, 0.875, 0.7283, 0.875, 0.7283, 0.875, 0.7283, 0.875, 0.7283, 0.875, 0.7283, 0.875, 0.7283, 0.875, 0.7283, 0.875, 0.7283, 0.875, 0.7283, 0.875, 0.7283, 0.875, 0.7283, 0.875, 0.7283, 0.875, 0.7283, 0.875, 0.7283, 0.875, 0.7283, 0.875, 0.7283, 0.875, 0.7283, 0.875, 0.7283, 0.875, 0.7283, 0.875, 0.7283, 0.875, 0.7283, 0.875, 0.7283, 0.875, 0.7283, 0.875, 0.7283, 0.875, 0.7283, 0.875, 0.7283, 0.875, 0.7283, 0.875, 0.7283, 0.875, 0.7283, 0.875, 0.7283, 0.875, 0.7283, 0.875, 0.7283, 0.875, 0.7283, 0.875, 0.7283, 0.875, 0.7283, 0.875, 0.7283, 0.875, 0.7283, 0.875, 0.7283, 0.875, 0.7283, 0.875, 0.7283, 0.875, 0.7283, 0.875, 0.7283, 0.875, 0.7283, 0.875, 0.7283, 0.875, 0.7283, 0.875, 0.7283, 0.875, 0.7283, 0.875, 0.7283, 0.875, 0.7283, 0.875, 0.7283, 0.875, 0.7283, 0.875, 0.7283, 0.875, 0.7283, 0.875, 0.7283, 0.875, 0.7283, 0.875, 0.7283, 0.875, 0.7283, 0.875, 0.7283, 0.875, 0.7283, 0.875, 0.7283, 0.875, 0.7283, 0.875, 0.7283, 0.875, 0.7283, 0.875, 0.7283, 0.875, 0.7283, 0.875, 0.7283, 0.875, 0.7283, 0.875, 0.7283, 0.875, 0.7283, 0.875, 0.7283, 0.875, 0.7283, 0.875, 0.7283, 0.875, 0.7283, 0.875, 0.7283, 0.875, 0.7283, 0.875, 0.7283, 0.875, 0.7283, 0.875, 0.7283, 0.875, 0.7283, 0.875, 0.7283, 0.875, 0.7283, 0.875, 0.7283, 0.875, 0.7283, 0.875, 0.7283, 0.875, 0.7283, 0.875, 0.7283, 0.875, 0.7283, 0.875, 0.7283, 0.875, 0.7283, 0.875, 0.7283, 0.875, 0.7283, 0.875, 0.7283, 0.875, 0.7283, 0.875, 0.7283, 0.875, 0.7283, 0.875, 0.7283, 0.875, 0.7283, 0.875, 0.7283, 0.875, 0.7283, 0.875, 0.7283, 0.875, 0.7283, 0.875, 0.7283, 0.875, 0.7283, 0.875, 0.7283, 0.875, 0.7283, 0.875, 0.7283, 0.875, 0.7283, 0.875, 0.7283, 0.875, 0.7283, 0.875, 0.7283, 0.875, 0.7283, 0.875, 0.7283, 0.875, 0.7283, 0.875, 0.7283, 0.875, 0.7283, 0.875, 0.7283, 0.875, 0.7283, 0.875, 0.7283, 0.875, 0.7283, 0.875, 0.7283, 0.875, 0.7283, 0.875, 0.7283, 0.875, 0.7283, 0.875, 0.7283, 0.875, 0.7283, 0.875, 0.7283, 0.875, 0.7283, 0.875, 0.7283, 0.875, 0.7283, 0.875, 0.7283, 0.875, 0.7283, 0.875, 0.7283, 0.875, 0.7283, 0.875, 0.7283, 0.875, 0.7283, 0.875, 0.7283, 0.875, 0.7283, 0.875, 0.7283, 0.875, 0.7283, 0.875, 0.7283, 0.875, 0.7283, 0.875, 0.7283, 0.875, 0.7283, 0.875, 0.7283, 0.875, 0.7283, 0.875, 0.7283, 0.875, 0.7283, 0.875, 0.7283, 0.875, 0.7283, 0.875, 0.7283, 0.875, 0.7283, 0.875, 0.7283, 0.875, 0.7283, 0.875, 0.7283, 0.875, 0.7283, 0.875, 0.7283, 0.875, 0.7283, 0.875, 0.7283, 0.875, 0.7283, 0.875, 0.7283, 0.875, 0.7283, 0.875, 0.7283, 0.875, 0.7283, 0.875, 0.7283, 0.875, 0.7283, 0.875, 0.7283, 0.875, 0.7283, 0.875, 0.7283, 0.875, 0.7283, 0.875, 0.7283, 0.875, 0.7283, 0.875, 0.7283, 0.875, 0.7283, 0.875, 0.7283, 0.875, 0.7283, 0.875, 0.7283, 0.875, 0.7283, 0.875, 0.7283, 0.875, 0.7283, 0.875, 0.7283, 0.875, 0.7283, 0.875, 0.7283, 0.875, 0.7283, 0.875, 0.7283, 0.875, 0.7283, 0.875, 0.7283, 0.875, 0.7283, 0.875, 0.7283, 0.875, 0.7283, 0.875, 0.7283, 0.875, 0.7283, 0.875, 0.7283, 0.875, 0.7283, 0.875, 0.7283, 0.875, 0.7283, 0.875, 0.7283, 0.875, 0.7283, 0.875, 0.7283, 0.875, 0.7283, 0.875, 0.7283, 0.875, 0.7283, 0.875, 0.7283, 0.875, 0.7283, 0.875, 0.7283, 0.625, 0.02168, 0.625, 0.02168, 0.625, 0.02168, 0.625, 0.02168, 0.625, 0.02168, 0.625, 0.02168, 0.625, 0.02168, 0.625, 0.02168, 0.625, 0.02168, 0.625, 0.02168, 0.625, 0.02168, 0.625, 0.02168, 0.625, 0.02168, 0.625, 0.02168, 0.625, 0.02168, 0.625, 0.02168, 0.625, 0.02168, 0.625, 0.02168, 0.625, 0.02168, 0.625, 0.02168, 0.625, 0.02168, 0.625, 0.02168, 0.625, 0.02168, 0.625, 0.02168, 0.875, 0.7283, 0.875, 0.7283, 0.875, 0.7283, 0.875, 0.7283, 0.875, 0.7283, 0.875, 0.7283, 0.875, 0.7283, 0.875, 0.7283, 0.875, 0.7283, 0.875, 0.7283, 0.875, 0.7283, 0.875, 0.7283, 0.875, 0.7283, 0.875, 0.7283, 0.875, 0.7283, 0.875, 0.7283, 0.875, 0.7283, 0.875, 0.7283, 0.875, 0.7283, 0.875, 0.7283, 0.875, 0.7283, 0.875, 0.7283, 0.875, 0.7283, 0.875, 0.7283, 0.875, 0.7283, 0.875, 0.7283, 0.875, 0.7283, 0.875, 0.7283, 0.875, 0.7283, 0.875, 0.7283, 0.875, 0.7283, 0.875, 0.7283, 0.875, 0.7283, 0.875, 0.7283, 0.875, 0.7283, 0.875, 0.7283, 0.875, 0.7283, 0.875, 0.7283, 0.875, 0.7283, 0.875, 0.7283, 0.875, 0.7283, 0.875, 0.7283, 0.875, 0.7283, 0.875, 0.7283, 0.875, 0.7283, 0.875, 0.7283, 0.875, 0.7283, 0.875, 0.7283, 0.875, 0.7283, 0.875, 0.7283, 0.875, 0.7283, 0.875, 0.7283, 0.875, 0.7283, 0.875, 0.7283, 0.875, 0.7283, 0.875, 0.7283, 0.875, 0.7283, 0.875, 0.7283, 0.875, 0.7283, 0.875, 0.7283, 0.875, 0.7283, 0.875, 0.7283, 0.875, 0.7283, 0.875, 0.7283, 0.875, 0.7283, 0.875, 0.7283, 0.875, 0.7283, 0.875, 0.7283, 0.875, 0.7283, 0.875, 0.7283, 0.875, 0.7283, 0.875, 0.7283, 0.875, 0.7283, 0.875, 0.7283, 0.875, 0.7283, 0.875, 0.7283, 0.875, 0.7283, 0.875, 0.7283, 0.875, 0.7283, 0.875, 0.7283, 0.875, 0.7283, 0.875, 0.7283, 0.875, 0.7283, 0.875, 0.7283, 0.875, 0.7283, 0.875, 0.7283, 0.875, 0.7283, 0.875, 0.7283, 0.875, 0.7283, 0.875, 0.7283, 0.875, 0.7283, 0.875, 0.7283, 0.875, 0.7283, 0.875, 0.7283, 0.875, 0.7283, 0.875, 0.7283, 0.875, 0.7283, 0.875, 0.7283, 0.875, 0.7283, 0.875, 0.7283, 0.875, 0.7283, 0.875, 0.7283, 0.875, 0.7283, 0.875, 0.7283, 0.875, 0.7283, 0.875, 0.7283, 0.875, 0.7283, 0.875, 0.7283, 0.875, 0.7283, 0.875, 0.7283, 0.875, 0.7283, 0.875, 0.7283, 0.875, 0.7283, 0.875, 0.7283, 0.875, 0.7283, 0.875, 0.7283, 0.875, 0.7283, 0.875, 0.7283, 0.875, 0.7283, 0.875, 0.7283, 0.875, 0.7283, 0.875, 0.7283, 0.875, 0.7283, 0.875, 0.7283, 0.875, 0.7283, 0.875, 0.7283, 0.875, 0.7283, 0.875, 0.7283, 0.875, 0.7283, 0.875, 0.7283, 0.875, 0.7283, 0.875, 0.7283, 0.875, 0.7283, 0.875, 0.7283, 0.875, 0.7283, 0.875, 0.7283, 0.875, 0.7283, 0.875, 0.7283, 0.875, 0.7283, 0.875, 0.7283, 0.875, 0.7283, 0.875, 0.7283, 0.875, 0.7283, 0.875, 0.7283])
me_cube.materials.append(mat_material)
me_cube.materials.append(mat_wood)
me_cube.materials.append(mat_bluechair)
me_cube.use_remesh_preserve_volume = False
me_cube.use_remesh_preserve_attributes = False
me_cube.use_mirror_vertex_groups = False
me_cube.update()

# ---- objects
ob_cube = bpy.data.objects.new('Cube', me_cube)
ob_light = bpy.data.objects.new('Light', light_light)
ob_camera = bpy.data.objects.new('Camera', cam_camera)

# ---- transforms, parenting, visibility, modifiers, constraints
ob_cube.location = (0.0, 0.0, 0.0)
ob_cube.lock_rotations_4d = False
ob_cube.empty_display_type = 'ARROWS'
ob_cube.lineart.crease_threshold = 0.0
ob_light.location = (4.076, 1.005, 5.904)
ob_light.rotation_euler = (0.6503, 0.05522, 1.866)
ob_light.lock_rotations_4d = False
ob_light.empty_display_type = 'ARROWS'
ob_light.color = (0.0, 0.0, 0.0, 0.0)
ob_light.lineart.crease_threshold = 0.0
ob_camera.location = (7.359, -6.926, 4.958)
ob_camera.rotation_euler = (1.109, 0.0, 0.8149)
ob_camera.lock_rotations_4d = False
ob_camera.empty_display_type = 'ARROWS'
ob_camera.color = (0.0, 0.0, 0.0, 0.0)
ob_camera.display_type = 'WIRE'
ob_camera.lineart.crease_threshold = 0.0

# ---- collection membership
col_collection.objects.link(ob_cube)
col_collection.objects.link(ob_light)
col_collection.objects.link(ob_camera)

# ---- scene / render settings (as saved in the file)
scene.camera = ob_camera
scene.frame_start = 1; scene.frame_end = 250; scene.frame_set(1)
scene.render.engine = 'BLENDER_EEVEE_NEXT'
scene.cycles.use_denoising = False
scene.cycles.samples = 128
scene.cycles.sampling_pattern = 'TABULATED_SOBOL'
scene.cycles.use_adaptive_sampling = False
scene.cycles.use_light_tree = False
scene.view_settings.view_transform = 'Filmic'
bpy.context.view_layer.update()
